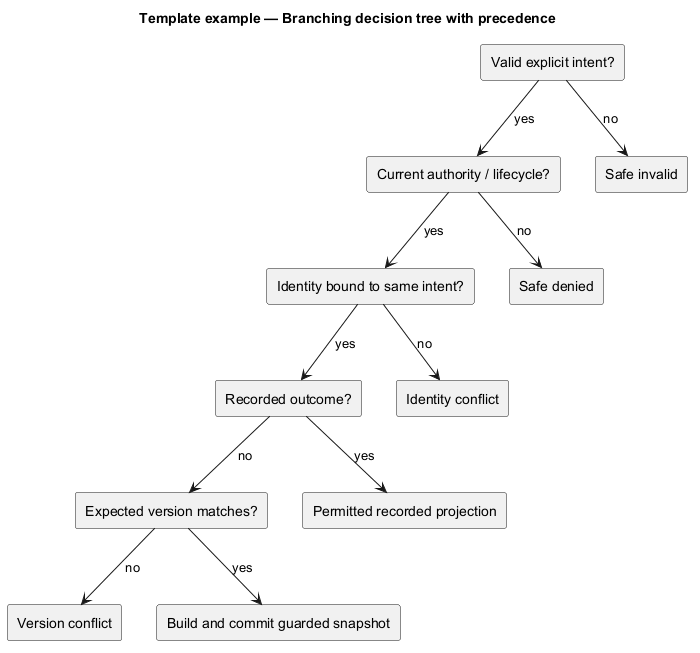

The diagram above was rendered by PlantUML. Its source (embedded in the PNG):
@startuml
' OWNER-MVP-2026-11-04 review: Reference / reusable template. Illustrative contract/model/pattern, not a product release commitment.
allowmixing
title Template example — Branching decision tree with precedence
skinparam backgroundColor white
skinparam shadowing false
skinparam defaultFontName Arial
skinparam classAttributeIconSize 0

rectangle "Valid explicit intent?" as V
rectangle "Current authority / lifecycle?" as A
rectangle "Identity bound to same intent?" as I
rectangle "Recorded outcome?" as R
rectangle "Expected version matches?" as E
rectangle "Safe invalid" as X
rectangle "Safe denied" as D
rectangle "Identity conflict" as C
rectangle "Permitted recorded projection" as P
rectangle "Version conflict" as F
rectangle "Build and commit guarded snapshot" as S
V --> X : no
V --> A : yes
A --> D : no
A --> I : yes
I --> C : no
I --> R : yes
R --> P : yes
R --> E : no
E --> F : no
E --> S : yes

@enduml